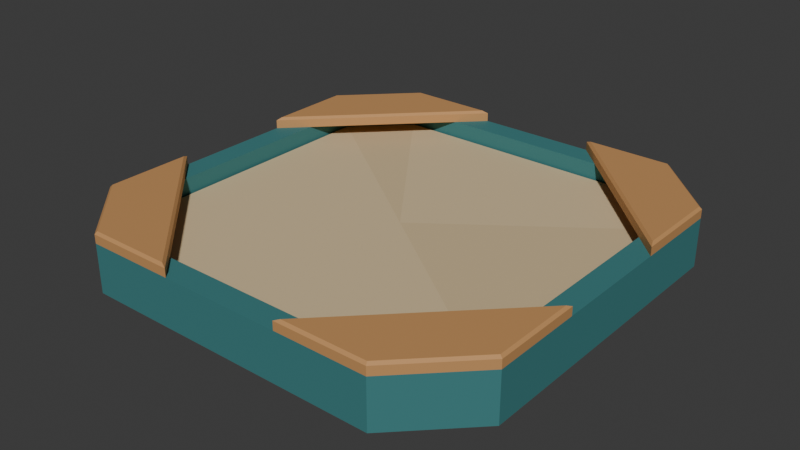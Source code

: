 # Source: source.blend  (saved by Blender 4.3.34; exported with 4.5.12 LTS)
import bpy
from mathutils import Matrix  # noqa: F401  (used for matrix-valued properties, if any)

bpy.ops.wm.read_factory_settings(use_empty=True)
scene = bpy.context.scene
scene.name = 'Scene'

# ---- collections
col_collection = bpy.data.collections.new('Collection'); scene.collection.children.link(col_collection)

# ---- materials (node trees are filled in below, after node groups)
mat_pit_deepteal = bpy.data.materials.new('Pit_DeepTeal')
mat_pit_deepteal.diffuse_color = (0.045, 0.2, 0.205, 1.0)
mat_seat_warmtimber = bpy.data.materials.new('Seat_WarmTimber')
mat_seat_warmtimber.diffuse_color = (0.56, 0.285, 0.105, 1.0)
mat_sand_warmcream = bpy.data.materials.new('Sand_WarmCream')
mat_sand_warmcream.diffuse_color = (0.68, 0.53, 0.31, 1.0)
mat_sand_softochre = bpy.data.materials.new('Sand_SoftOchre')
mat_sand_softochre.diffuse_color = (0.64, 0.49, 0.28, 1.0)

# ---- material node trees
mat_pit_deepteal.use_nodes = True; mat_pit_deepteal.node_tree.nodes.clear()
_N = mat_pit_deepteal.node_tree.nodes; _L = mat_pit_deepteal.node_tree.links
n0 = _N.new('ShaderNodeBsdfPrincipled'); n0.name = 'Principled BSDF'; n0.location = (10, 300)
n0.inputs[0].default_value = (0.045, 0.2, 0.205, 1.0)
n0.inputs[2].default_value = 0.76
n1 = _N.new('ShaderNodeOutputMaterial'); n1.name = 'Material Output'; n1.location = (300, 300)
_L.new(n0.outputs[0], n1.inputs[0])
n1.is_active_output = True
mat_seat_warmtimber.use_nodes = True; mat_seat_warmtimber.node_tree.nodes.clear()
_N = mat_seat_warmtimber.node_tree.nodes; _L = mat_seat_warmtimber.node_tree.links
n0 = _N.new('ShaderNodeBsdfPrincipled'); n0.name = 'Principled BSDF'; n0.location = (10, 300)
n0.inputs[0].default_value = (0.56, 0.285, 0.105, 1.0)
n0.inputs[2].default_value = 0.73
n1 = _N.new('ShaderNodeOutputMaterial'); n1.name = 'Material Output'; n1.location = (300, 300)
_L.new(n0.outputs[0], n1.inputs[0])
n1.is_active_output = True
mat_sand_warmcream.use_nodes = True; mat_sand_warmcream.node_tree.nodes.clear()
_N = mat_sand_warmcream.node_tree.nodes; _L = mat_sand_warmcream.node_tree.links
n0 = _N.new('ShaderNodeBsdfPrincipled'); n0.name = 'Principled BSDF'; n0.location = (10, 300)
n0.inputs[0].default_value = (0.68, 0.53, 0.31, 1.0)
n0.inputs[2].default_value = 0.93
n1 = _N.new('ShaderNodeOutputMaterial'); n1.name = 'Material Output'; n1.location = (300, 300)
_L.new(n0.outputs[0], n1.inputs[0])
n1.is_active_output = True
mat_sand_softochre.use_nodes = True; mat_sand_softochre.node_tree.nodes.clear()
_N = mat_sand_softochre.node_tree.nodes; _L = mat_sand_softochre.node_tree.links
n0 = _N.new('ShaderNodeBsdfPrincipled'); n0.name = 'Principled BSDF'; n0.location = (10, 300)
n0.inputs[0].default_value = (0.64, 0.49, 0.28, 1.0)
n0.inputs[2].default_value = 0.93
n1 = _N.new('ShaderNodeOutputMaterial'); n1.name = 'Material Output'; n1.location = (300, 300)
_L.new(n0.outputs[0], n1.inputs[0])
n1.is_active_output = True

# ---- world
world_world = bpy.data.worlds.new('World'); scene.world = world_world
world_world.use_nodes = True; world_world.node_tree.nodes.clear()
_N = world_world.node_tree.nodes; _L = world_world.node_tree.links
n0 = _N.new('ShaderNodeOutputWorld'); n0.name = 'World Output'; n0.location = (300, 300)
n1 = _N.new('ShaderNodeBackground'); n1.name = 'Background'; n1.location = (10, 300)
n1.inputs[0].default_value = (0.05088, 0.05088, 0.05088, 1.0)
_L.new(n1.outputs[0], n0.inputs[0])
n0.is_active_output = True
world_world.color = (0.05088, 0.05088, 0.05088)
world_world.sun_shadow_jitter_overblur = 0.0

# ---- meshes
me_one_continuousclosedbottompit = bpy.data.meshes.new('One_ContinuousClosedBottomPit')
me_one_continuousclosedbottompit.from_pydata([(-0.75, -1.08, 0.0), (0.75, -1.08, 0.0), (1.08, -0.75, 0.0), (1.08, 0.75, 0.0), (0.75, 1.08, 0.0), (-0.75, 1.08, 0.0), (-1.08, 0.75, 0.0), (-1.08, -0.75, 0.0), (-0.75, -1.08, 0.24), (0.75, -1.08, 0.24), (1.08, -0.75, 0.24), (1.08, 0.75, 0.24), (0.75, 1.08, 0.24), (-0.75, 1.08, 0.24), (-1.08, 0.75, 0.24), (-1.08, -0.75, 0.24), (-0.7003, -0.96, 0.24), (0.7003, -0.96, 0.24), (0.96, -0.7003, 0.24), (0.96, 0.7003, 0.24), (0.7003, 0.96, 0.24), (-0.7003, 0.96, 0.24), (-0.96, 0.7003, 0.24), (-0.96, -0.7003, 0.24), (-0.7003, -0.96, 0.06), (0.7003, -0.96, 0.06), (0.96, -0.7003, 0.06), (0.96, 0.7003, 0.06), (0.7003, 0.96, 0.06), (-0.7003, 0.96, 0.06), (-0.96, 0.7003, 0.06), (-0.96, -0.7003, 0.06)], [], [(7, 6, 5, 4, 3, 2, 1, 0), (0, 1, 9, 8), (8, 9, 17, 16), (16, 17, 25, 24), (1, 2, 10, 9), (9, 10, 18, 17), (17, 18, 26, 25), (2, 3, 11, 10), (10, 11, 19, 18), (18, 19, 27, 26), (3, 4, 12, 11), (11, 12, 20, 19), (19, 20, 28, 27), (4, 5, 13, 12), (12, 13, 21, 20), (20, 21, 29, 28), (5, 6, 14, 13), (13, 14, 22, 21), (21, 22, 30, 29), (6, 7, 15, 14), (14, 15, 23, 22), (22, 23, 31, 30), (7, 0, 8, 15), (15, 8, 16, 23), (23, 16, 24, 31), (24, 25, 26, 27, 28, 29, 30, 31)])
me_one_continuousclosedbottompit.materials.append(mat_pit_deepteal)
me_one_continuousclosedbottompit.materials.append(mat_seat_warmtimber)
me_one_continuousclosedbottompit.materials.append(mat_sand_warmcream)
me_one_continuousclosedbottompit.materials.append(mat_sand_softochre)
me_one_continuousclosedbottompit.update()
me_complete_closedsandlayer = bpy.data.meshes.new('Complete_ClosedSandLayer')
me_complete_closedsandlayer.from_pydata([(-0.6953, -0.948, 0.06), (0.6953, -0.948, 0.06), (0.948, -0.6953, 0.06), (0.948, 0.6953, 0.06), (0.6953, 0.948, 0.06), (-0.6953, 0.948, 0.06), (-0.948, 0.6953, 0.06), (-0.948, -0.6953, 0.06), (-0.6953, -0.948, 0.16), (0.6953, -0.948, 0.16), (0.948, -0.6953, 0.16), (0.948, 0.6953, 0.16), (0.6953, 0.948, 0.16), (-0.6953, 0.948, 0.16), (-0.948, 0.6953, 0.16), (-0.948, -0.6953, 0.16), (0.0, 0.0, 0.16)], [], [(7, 6, 5, 4, 3, 2, 1, 0), (0, 1, 9, 8), (1, 2, 10, 9), (2, 3, 11, 10), (3, 4, 12, 11), (4, 5, 13, 12), (5, 6, 14, 13), (6, 7, 15, 14), (7, 0, 8, 15), (16, 8, 9), (16, 9, 10), (16, 10, 11), (16, 11, 12), (16, 12, 13), (16, 13, 14), (16, 14, 15), (16, 15, 8)])
me_complete_closedsandlayer.polygons.foreach_set('material_index', [2, 2, 2, 2, 2, 2, 2, 2, 2, 2, 2, 3, 2, 2, 3, 2, 2])
me_complete_closedsandlayer.materials.append(mat_pit_deepteal)
me_complete_closedsandlayer.materials.append(mat_seat_warmtimber)
me_complete_closedsandlayer.materials.append(mat_sand_warmcream)
me_complete_closedsandlayer.materials.append(mat_sand_softochre)
me_complete_closedsandlayer.update()
me_ne_broadcornerseat = bpy.data.meshes.new('NE_BroadCornerSeat')
me_ne_broadcornerseat.from_pydata([(1.08, 0.3, 0.24), (1.08, 0.75, 0.24), (0.75, 1.08, 0.24), (0.3, 1.08, 0.24), (1.08, 0.3, 0.283), (1.08, 0.75, 0.283), (0.75, 1.08, 0.283), (0.3, 1.08, 0.283), (1.068, 0.329, 0.295), (1.068, 0.745, 0.295), (0.745, 1.068, 0.295), (0.329, 1.068, 0.295)], [], [(3, 2, 1, 0), (0, 1, 5, 4), (1, 2, 6, 5), (2, 3, 7, 6), (3, 0, 4, 7), (4, 5, 9, 8), (5, 6, 10, 9), (6, 7, 11, 10), (7, 4, 8, 11), (8, 9, 10, 11)])
me_ne_broadcornerseat.polygons.foreach_set('material_index', [1, 1, 1, 1, 1, 1, 1, 1, 1, 1])
me_ne_broadcornerseat.materials.append(mat_pit_deepteal)
me_ne_broadcornerseat.materials.append(mat_seat_warmtimber)
me_ne_broadcornerseat.materials.append(mat_sand_warmcream)
me_ne_broadcornerseat.materials.append(mat_sand_softochre)
me_ne_broadcornerseat.update()
me_nw_broadcornerseat = bpy.data.meshes.new('NW_BroadCornerSeat')
me_nw_broadcornerseat.from_pydata([(-0.3, 1.08, 0.24), (-0.75, 1.08, 0.24), (-1.08, 0.75, 0.24), (-1.08, 0.3, 0.24), (-0.3, 1.08, 0.283), (-0.75, 1.08, 0.283), (-1.08, 0.75, 0.283), (-1.08, 0.3, 0.283), (-0.329, 1.068, 0.295), (-0.745, 1.068, 0.295), (-1.068, 0.745, 0.295), (-1.068, 0.329, 0.295)], [], [(3, 2, 1, 0), (0, 1, 5, 4), (1, 2, 6, 5), (2, 3, 7, 6), (3, 0, 4, 7), (4, 5, 9, 8), (5, 6, 10, 9), (6, 7, 11, 10), (7, 4, 8, 11), (8, 9, 10, 11)])
me_nw_broadcornerseat.polygons.foreach_set('material_index', [1, 1, 1, 1, 1, 1, 1, 1, 1, 1])
me_nw_broadcornerseat.materials.append(mat_pit_deepteal)
me_nw_broadcornerseat.materials.append(mat_seat_warmtimber)
me_nw_broadcornerseat.materials.append(mat_sand_warmcream)
me_nw_broadcornerseat.materials.append(mat_sand_softochre)
me_nw_broadcornerseat.update()
me_sw_broadcornerseat = bpy.data.meshes.new('SW_BroadCornerSeat')
me_sw_broadcornerseat.from_pydata([(-1.08, -0.3, 0.24), (-1.08, -0.75, 0.24), (-0.75, -1.08, 0.24), (-0.3, -1.08, 0.24), (-1.08, -0.3, 0.283), (-1.08, -0.75, 0.283), (-0.75, -1.08, 0.283), (-0.3, -1.08, 0.283), (-1.068, -0.329, 0.295), (-1.068, -0.745, 0.295), (-0.745, -1.068, 0.295), (-0.329, -1.068, 0.295)], [], [(3, 2, 1, 0), (0, 1, 5, 4), (1, 2, 6, 5), (2, 3, 7, 6), (3, 0, 4, 7), (4, 5, 9, 8), (5, 6, 10, 9), (6, 7, 11, 10), (7, 4, 8, 11), (8, 9, 10, 11)])
me_sw_broadcornerseat.polygons.foreach_set('material_index', [1, 1, 1, 1, 1, 1, 1, 1, 1, 1])
me_sw_broadcornerseat.materials.append(mat_pit_deepteal)
me_sw_broadcornerseat.materials.append(mat_seat_warmtimber)
me_sw_broadcornerseat.materials.append(mat_sand_warmcream)
me_sw_broadcornerseat.materials.append(mat_sand_softochre)
me_sw_broadcornerseat.update()
me_se_broadcornerseat = bpy.data.meshes.new('SE_BroadCornerSeat')
me_se_broadcornerseat.from_pydata([(0.3, -1.08, 0.24), (0.75, -1.08, 0.24), (1.08, -0.75, 0.24), (1.08, -0.3, 0.24), (0.3, -1.08, 0.283), (0.75, -1.08, 0.283), (1.08, -0.75, 0.283), (1.08, -0.3, 0.283), (0.329, -1.068, 0.295), (0.745, -1.068, 0.295), (1.068, -0.745, 0.295), (1.068, -0.329, 0.295)], [], [(3, 2, 1, 0), (0, 1, 5, 4), (1, 2, 6, 5), (2, 3, 7, 6), (3, 0, 4, 7), (4, 5, 9, 8), (5, 6, 10, 9), (6, 7, 11, 10), (7, 4, 8, 11), (8, 9, 10, 11)])
me_se_broadcornerseat.polygons.foreach_set('material_index', [1, 1, 1, 1, 1, 1, 1, 1, 1, 1])
me_se_broadcornerseat.materials.append(mat_pit_deepteal)
me_se_broadcornerseat.materials.append(mat_seat_warmtimber)
me_se_broadcornerseat.materials.append(mat_sand_warmcream)
me_se_broadcornerseat.materials.append(mat_sand_softochre)
me_se_broadcornerseat.update()

# ---- objects
ob_onecornerseatsandpit = bpy.data.objects.new('OneCornerSeatSandpit', None)
ob_one_continuousclosedbottompit = bpy.data.objects.new('One_ContinuousClosedBottomPit', me_one_continuousclosedbottompit)
ob_complete_closedsandlayer = bpy.data.objects.new('Complete_ClosedSandLayer', me_complete_closedsandlayer)
ob_ne_broadcornerseat = bpy.data.objects.new('NE_BroadCornerSeat', me_ne_broadcornerseat)
ob_nw_broadcornerseat = bpy.data.objects.new('NW_BroadCornerSeat', me_nw_broadcornerseat)
ob_sw_broadcornerseat = bpy.data.objects.new('SW_BroadCornerSeat', me_sw_broadcornerseat)
ob_se_broadcornerseat = bpy.data.objects.new('SE_BroadCornerSeat', me_se_broadcornerseat)

# ---- transforms, parenting, visibility, modifiers, constraints
ob_onecornerseatsandpit.location = (0.0, 0.0, 0.0)
ob_one_continuousclosedbottompit.parent = ob_onecornerseatsandpit
ob_one_continuousclosedbottompit.location = (0.0, 0.0, 0.0)
ob_complete_closedsandlayer.parent = ob_onecornerseatsandpit
ob_complete_closedsandlayer.location = (0.0, 0.0, 0.0)
ob_ne_broadcornerseat.parent = ob_onecornerseatsandpit
ob_ne_broadcornerseat.location = (0.0, 0.0, 0.0)
ob_nw_broadcornerseat.parent = ob_onecornerseatsandpit
ob_nw_broadcornerseat.location = (0.0, 0.0, 0.0)
ob_sw_broadcornerseat.parent = ob_onecornerseatsandpit
ob_sw_broadcornerseat.location = (0.0, 0.0, 0.0)
ob_se_broadcornerseat.parent = ob_onecornerseatsandpit
ob_se_broadcornerseat.location = (0.0, 0.0, 0.0)

# ---- collection membership
scene.collection.objects.link(ob_onecornerseatsandpit)
scene.collection.objects.link(ob_one_continuousclosedbottompit)
scene.collection.objects.link(ob_complete_closedsandlayer)
scene.collection.objects.link(ob_ne_broadcornerseat)
scene.collection.objects.link(ob_nw_broadcornerseat)
scene.collection.objects.link(ob_sw_broadcornerseat)
scene.collection.objects.link(ob_se_broadcornerseat)

# ---- scene / render settings (as saved in the file)
scene.frame_start = 1; scene.frame_end = 250; scene.frame_set(1)
scene.render.engine = 'CYCLES'
scene.render.use_compositing = False
scene.cycles.use_denoising = False
scene.cycles.samples = 128
scene.cycles.use_adaptive_sampling = False
scene.cycles.seed = 17
bpy.context.view_layer.update()

# ---- added for rendering (the .blend has no active camera and no usable light): camera, sun
cam_auto = bpy.data.cameras.new('AutoCamera')
cam_auto.lens = 50.0
cam_auto.sensor_width = 36.0
cam_auto.clip_end = 1000.0
ob_auto_camera = bpy.data.objects.new('AutoCamera', cam_auto)
scene.collection.objects.link(ob_auto_camera)
ob_auto_camera.location = (2.83943, -3.40732, 2.41905)
ob_auto_camera.rotation_euler = (1.09748, -7.21219e-08, 0.694738)
scene.camera = ob_auto_camera
light_auto_sun = bpy.data.lights.new('AutoSun', 'SUN')
light_auto_sun.energy = 3.0
light_auto_sun.angle = 0.0523599
ob_auto_sun = bpy.data.objects.new('AutoSun', light_auto_sun)
scene.collection.objects.link(ob_auto_sun)
ob_auto_sun.rotation_euler = (0.872665, 0.174533, 0.523599)
bpy.context.view_layer.update()
